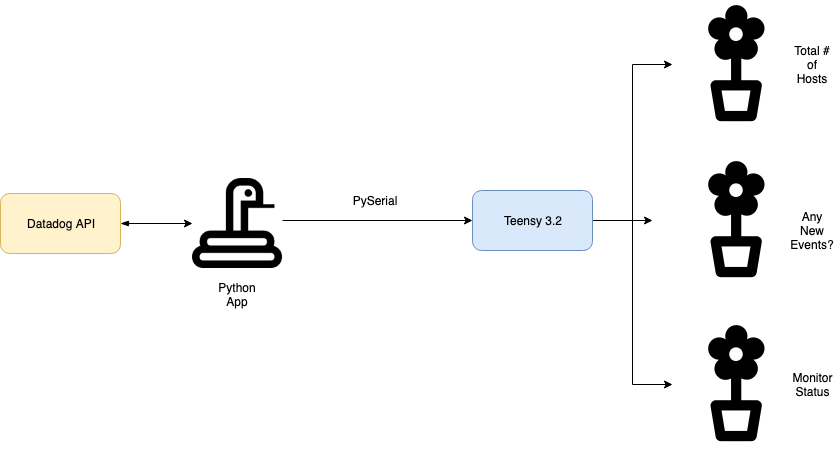

The diagram above was exported from draw.io. Its source (the exported page's mxGraphModel, read from the mxfile embedded in the PNG):
<mxGraphModel dx="2276" dy="1810" grid="1" gridSize="10" guides="1" tooltips="1" connect="1" arrows="1" fold="1" page="1" pageScale="1" pageWidth="850" pageHeight="1100" math="0" shadow="0">
  <root>
    <mxCell id="0" />
    <mxCell id="1" parent="0" />
    <mxCell id="2" style="edgeStyle=orthogonalEdgeStyle;rounded=0;orthogonalLoop=1;jettySize=auto;html=1;exitX=1;exitY=0.5;exitDx=0;exitDy=0;" edge="1" source="5" parent="1">
      <mxGeometry relative="1" as="geometry">
        <mxPoint x="490" y="180" as="targetPoint" />
      </mxGeometry>
    </mxCell>
    <mxCell id="3" style="edgeStyle=orthogonalEdgeStyle;rounded=0;orthogonalLoop=1;jettySize=auto;html=1;exitX=1;exitY=0.5;exitDx=0;exitDy=0;entryX=0;entryY=0.5;entryDx=0;entryDy=0;" edge="1" source="5" target="7" parent="1">
      <mxGeometry relative="1" as="geometry" />
    </mxCell>
    <mxCell id="4" style="edgeStyle=orthogonalEdgeStyle;rounded=0;orthogonalLoop=1;jettySize=auto;html=1;exitX=1;exitY=0.5;exitDx=0;exitDy=0;entryX=0;entryY=0.5;entryDx=0;entryDy=0;" edge="1" source="5" target="8" parent="1">
      <mxGeometry relative="1" as="geometry" />
    </mxCell>
    <mxCell id="5" value="Teensy 3.2" style="rounded=1;whiteSpace=wrap;html=1;fillColor=#dae8fc;strokeColor=#6c8ebf;" vertex="1" parent="1">
      <mxGeometry x="310" y="150" width="120" height="60" as="geometry" />
    </mxCell>
    <mxCell id="6" value="" style="shape=image;html=1;verticalAlign=top;verticalLabelPosition=bottom;labelBackgroundColor=#ffffff;imageAspect=0;aspect=fixed;image=https://cdn2.iconfinder.com/data/icons/donkey/800/4-128.png" vertex="1" parent="1">
      <mxGeometry x="510" y="116" width="128" height="128" as="geometry" />
    </mxCell>
    <mxCell id="7" value="" style="shape=image;html=1;verticalAlign=top;verticalLabelPosition=bottom;labelBackgroundColor=#ffffff;imageAspect=0;aspect=fixed;image=https://cdn2.iconfinder.com/data/icons/donkey/800/4-128.png" vertex="1" parent="1">
      <mxGeometry x="510" y="-40" width="128" height="128" as="geometry" />
    </mxCell>
    <mxCell id="8" value="" style="shape=image;html=1;verticalAlign=top;verticalLabelPosition=bottom;labelBackgroundColor=#ffffff;imageAspect=0;aspect=fixed;image=https://cdn2.iconfinder.com/data/icons/donkey/800/4-128.png" vertex="1" parent="1">
      <mxGeometry x="510" y="280" width="128" height="128" as="geometry" />
    </mxCell>
    <mxCell id="9" style="edgeStyle=orthogonalEdgeStyle;rounded=0;orthogonalLoop=1;jettySize=auto;html=1;exitX=1;exitY=0.5;exitDx=0;exitDy=0;entryX=0;entryY=0.5;entryDx=0;entryDy=0;startArrow=blockThin;startFill=1;" edge="1" source="10" target="12" parent="1">
      <mxGeometry relative="1" as="geometry" />
    </mxCell>
    <mxCell id="10" value="Datadog API" style="rounded=1;whiteSpace=wrap;html=1;fillColor=#fff2cc;strokeColor=#d6b656;" vertex="1" parent="1">
      <mxGeometry x="-162" y="153" width="120" height="60" as="geometry" />
    </mxCell>
    <mxCell id="11" style="edgeStyle=orthogonalEdgeStyle;rounded=0;orthogonalLoop=1;jettySize=auto;html=1;entryX=0;entryY=0.5;entryDx=0;entryDy=0;" edge="1" target="5" parent="1">
      <mxGeometry relative="1" as="geometry">
        <mxPoint x="120" y="180" as="sourcePoint" />
      </mxGeometry>
    </mxCell>
    <mxCell id="12" value="" style="shape=image;html=1;verticalAlign=top;verticalLabelPosition=bottom;labelBackgroundColor=#ffffff;imageAspect=0;aspect=fixed;image=https://cdn2.iconfinder.com/data/icons/miscellaneous-12/24/miscellaneous-65-128.png" vertex="1" parent="1">
      <mxGeometry x="30" y="138" width="90" height="90" as="geometry" />
    </mxCell>
    <mxCell id="13" value="PySerial" style="text;html=1;strokeColor=none;fillColor=none;align=center;verticalAlign=middle;whiteSpace=wrap;rounded=0;" vertex="1" parent="1">
      <mxGeometry x="192" y="150" width="40" height="20" as="geometry" />
    </mxCell>
    <mxCell id="14" value="Monitor&lt;br&gt;Status" style="text;html=1;strokeColor=none;fillColor=none;align=center;verticalAlign=middle;whiteSpace=wrap;rounded=0;" vertex="1" parent="1">
      <mxGeometry x="630" y="334" width="40" height="20" as="geometry" />
    </mxCell>
    <mxCell id="15" value="Any New Events?" style="text;html=1;strokeColor=none;fillColor=none;align=center;verticalAlign=middle;whiteSpace=wrap;rounded=0;" vertex="1" parent="1">
      <mxGeometry x="630" y="180" width="40" height="20" as="geometry" />
    </mxCell>
    <mxCell id="16" value="Total # of Hosts" style="text;html=1;strokeColor=none;fillColor=none;align=center;verticalAlign=middle;whiteSpace=wrap;rounded=0;" vertex="1" parent="1">
      <mxGeometry x="630" y="14" width="40" height="20" as="geometry" />
    </mxCell>
    <mxCell id="17" value="Python App" style="text;html=1;strokeColor=none;fillColor=none;align=center;verticalAlign=middle;whiteSpace=wrap;rounded=0;" vertex="1" parent="1">
      <mxGeometry x="55" y="244" width="40" height="20" as="geometry" />
    </mxCell>
  </root>
</mxGraphModel>